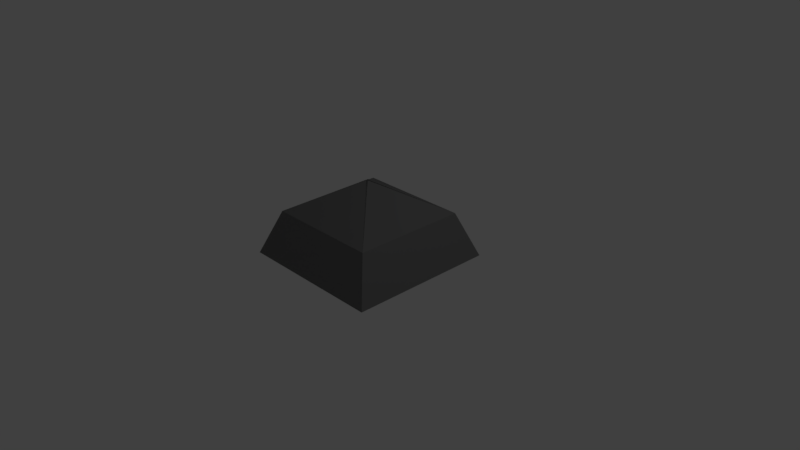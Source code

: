 # Source: ey1.blend  (saved by Blender 2.79.0; exported with 4.5.12 LTS)
import bpy
from mathutils import Matrix  # noqa: F401  (used for matrix-valued properties, if any)

bpy.ops.wm.read_factory_settings(use_empty=True)
scene = bpy.context.scene
scene.name = 'Scene'

# ---- collections
col_collection_1 = bpy.data.collections.new('Collection 1'); scene.collection.children.link(col_collection_1)

# ---- materials (node trees are filled in below, after node groups)
mat_material_001 = bpy.data.materials.new('Material.001')
mat_material_001.alpha_threshold = 0.0
mat_material_001.use_transparent_shadow = False
mat_material_001.diffuse_color = (0.1683, 0.1683, 0.1683, 1.0)
mat_material_001.roughness = 0.5

# ---- material node trees

# ---- world
world_world = bpy.data.worlds.new('World'); scene.world = world_world
world_world.color = (0.05088, 0.05088, 0.05088)
world_world.use_sun_shadow = False
world_world.sun_shadow_jitter_overblur = 0.0
world_world.cycles.sampling_method = 'MANUAL'

# ---- cameras
cam_camera = bpy.data.cameras.new('Camera')
cam_camera.clip_end = 100.0
cam_camera.lens = 35.0
cam_camera.sensor_width = 32.0
cam_camera.sensor_height = 18.0
cam_camera.ortho_scale = 7.314
cam_camera.dof.focus_distance = 0.0
cam_camera.dof.aperture_fstop = 128.0

# ---- lights
light_lamp = bpy.data.lights.new('Lamp', 'POINT')
light_lamp.transmission_factor = 0.0
light_lamp.cutoff_distance = 30.0
light_lamp.energy = 100.0
light_lamp.shadow_buffer_clip_start = 1.001
light_lamp.shadow_soft_size = 0.1
light_lamp.shadow_maximum_resolution = 0.006
light_lamp.use_absolute_resolution = True

# ---- meshes
me_plane = bpy.data.meshes.new('Plane')
me_plane.from_pydata([(-1.0, -1.0, 0.0), (1.0, -1.0, 0.0), (-1.0, 1.0, 0.0), (1.0, 1.0, 0.0), (-1.0, 1.0, 0.0), (-1.0, -1.0, 0.0), (1.0, -1.0, 0.0), (1.0, 1.0, 0.0), (0.0, 0.0, 0.0), (0.0, 0.0, 0.0), (0.0, 0.0, 0.0), (0.0, 0.0, 0.0), (0.0, 0.0, 0.0), (0.0, 0.0, 0.0), (0.0, 0.0, 0.0), (0.0, 0.0, 0.0), (-0.7681, 0.7681, 0.5947), (-0.7681, -0.7681, 0.5947), (0.7681, -0.7681, 0.5947), (0.7681, 0.7681, 0.5947), (-0.7681, 0.7681, 0.5947), (-0.7681, -0.7681, 0.5947), (0.7681, -0.7681, 0.5947), (0.7681, 0.7681, 0.5947), (0.007209, -0.007209, 1.041), (0.007209, 0.007209, 1.041), (-0.007209, 0.007209, 1.041), (-0.007209, -0.007209, 1.041)], [], [(0, 2, 3, 1), (6, 7, 11, 10), (1, 3, 7, 6), (2, 0, 5, 4), (3, 2, 4, 7), (0, 1, 6, 5), (11, 8, 12, 15), (4, 5, 9, 8), (7, 4, 8, 11), (5, 6, 10, 9), (13, 14, 15, 12), (9, 10, 14, 13), (10, 11, 15, 14), (8, 9, 13, 12), (7, 6, 18, 19), (5, 4, 16, 17), (4, 7, 19, 16), (6, 5, 17, 18), (19, 18, 22, 23), (17, 16, 20, 21), (16, 19, 23, 20), (18, 17, 21, 22), (20, 23, 27, 24), (22, 21, 25, 26), (23, 22, 26, 27), (21, 20, 24, 25)])
_uv = me_plane.uv_layers.new(name='UVMap')
_uv.uv.foreach_set('vector', [-3.421, 4.531, -3.123, 1.769, -0.3134, 1.78, -0.6119, 4.542, 1.521, 2.279, 1.522, -0.623, 2.973, 0.8282, 2.973, 0.8285, -0.6119, 4.542, -0.3134, 1.78, -0.2545, 1.716, -0.5545, 4.595, -3.123, 1.769, -3.421, 4.531, -3.48, 4.595, -3.18, 1.716, -0.3134, 1.78, -3.123, 1.769, -3.18, 1.716, -0.2545, 1.716, -3.421, 4.531, -0.6119, 4.542, -0.5545, 4.595, -3.48, 4.595, 2.973, 0.8282, 2.973, 0.8285, 2.973, 0.8282, 2.973, 0.8285, 4.424, -0.6226, 4.424, 2.28, 2.973, 0.8287, 2.973, 0.8285, 1.522, -0.623, 4.424, -0.6226, 2.973, 0.8285, 2.973, 0.8282, 4.424, 2.28, 1.522, 2.28, 2.973, 0.8285, 2.973, 0.8287, 2.973, 0.8285, 2.973, 0.8286, 2.973, 0.8285, 2.973, 0.8282, 2.973, 0.8287, 2.973, 0.8285, 2.973, 0.8286, 2.973, 0.8285, 2.973, 0.8285, 2.973, 0.8282, 2.973, 0.8285, 2.973, 0.8286, 2.973, 0.8285, 2.973, 0.8287, 2.973, 0.8285, 2.973, 0.8282, 1.519, -1.052, -0.4507, 1.713, -1.02, 0.8229, 0.3844, -0.939, -3.48, -1.111, -0.9218, -3.595, -0.8834, -2.373, -2.282, -1.028, -0.9218, -3.595, 1.519, -1.052, 0.3844, -0.939, -0.8834, -2.373, -1.717, 1.713, -3.48, -1.111, -2.282, -1.028, -1.02, 0.8229, 0.3844, -0.939, -1.02, 0.8229, -1.026, 0.7501, 0.3309, -0.9354, -2.282, -1.028, -0.8834, -2.373, -0.879, -2.319, -2.229, -1.031, -0.8834, -2.373, 0.3844, -0.939, 0.3309, -0.9354, -0.879, -2.319, -1.02, 0.8229, -2.282, -1.028, -2.229, -1.031, -1.026, 0.7501, 4.448, -3.221, 4.448, -1.0, 3.126, -2.086, 3.155, -2.1, 1.521, -1.501, 2.26, -3.595, 3.146, -2.132, 3.114, -2.128, 4.448, -1.0, 2.26, -0.6259, 3.107, -2.113, 3.126, -2.086, 2.26, -3.595, 4.448, -3.221, 3.155, -2.1, 3.146, -2.132])
me_plane.materials.append(mat_material_001)
me_plane.use_remesh_preserve_volume = False
me_plane.use_remesh_preserve_attributes = False
me_plane.use_mirror_vertex_groups = False
me_plane.update()

# ---- objects
ob_plane = bpy.data.objects.new('Plane', me_plane)
ob_lamp = bpy.data.objects.new('Lamp', light_lamp)
ob_camera = bpy.data.objects.new('Camera', cam_camera)

# ---- transforms, parenting, visibility, modifiers, constraints
ob_plane.location = (0.0, 0.0, 0.0)
ob_plane.lineart.crease_threshold = 0.0
ob_lamp.location = (4.076, 1.005, 5.904)
ob_lamp.rotation_euler = (0.6503, 0.05522, 1.866)
ob_lamp.lock_rotations_4d = False
ob_lamp.empty_display_type = 'ARROWS'
ob_lamp.color = (0.0, 0.0, 0.0, 0.0)
ob_lamp.lineart.crease_threshold = 0.0
ob_camera.location = (7.481, -6.508, 5.344)
ob_camera.rotation_euler = (1.109, 0.0, 0.8149)
ob_camera.lock_rotations_4d = False
ob_camera.empty_display_type = 'ARROWS'
ob_camera.color = (0.0, 0.0, 0.0, 0.0)
ob_camera.display_type = 'WIRE'
ob_camera.lineart.crease_threshold = 0.0

# ---- collection membership
col_collection_1.objects.link(ob_plane)
col_collection_1.objects.link(ob_lamp)
col_collection_1.objects.link(ob_camera)

# ---- scene / render settings (as saved in the file)
scene.camera = ob_camera
scene.frame_start = 1; scene.frame_end = 250; scene.frame_set(1)
scene.render.engine = 'BLENDER_EEVEE_NEXT'
scene.render.resolution_percentage = 50
scene.render.dither_intensity = 0.0
scene.cycles.use_denoising = False
scene.cycles.samples = 128
scene.cycles.sampling_pattern = 'TABULATED_SOBOL'
scene.cycles.use_adaptive_sampling = False
scene.cycles.use_light_tree = False
scene.cycles.blur_glossy = 0.0
scene.cycles.sample_clamp_indirect = 0.0
scene.view_settings.view_transform = 'Standard'
bpy.context.view_layer.update()
